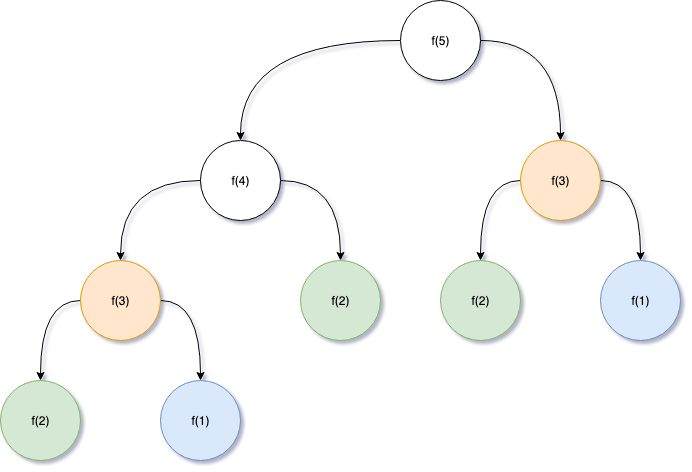

The diagram above was exported from draw.io. Its source (the exported page's mxGraphModel, read from the mxfile embedded in the PNG):
<mxGraphModel dx="1186" dy="798" grid="1" gridSize="10" guides="1" tooltips="1" connect="1" arrows="1" fold="1" page="1" pageScale="1" pageWidth="827" pageHeight="1169" math="0" shadow="0">
  <root>
    <mxCell id="0" />
    <mxCell id="1" parent="0" />
    <mxCell id="A3xSoN93WjKKEU1EJIlc-11" style="edgeStyle=orthogonalEdgeStyle;rounded=0;orthogonalLoop=1;jettySize=auto;html=1;exitX=0;exitY=0.5;exitDx=0;exitDy=0;entryX=0.5;entryY=0;entryDx=0;entryDy=0;curved=1;" edge="1" parent="1" source="A3xSoN93WjKKEU1EJIlc-1" target="A3xSoN93WjKKEU1EJIlc-2">
      <mxGeometry relative="1" as="geometry" />
    </mxCell>
    <mxCell id="A3xSoN93WjKKEU1EJIlc-12" style="edgeStyle=orthogonalEdgeStyle;curved=1;rounded=0;orthogonalLoop=1;jettySize=auto;html=1;exitX=1;exitY=0.5;exitDx=0;exitDy=0;" edge="1" parent="1" source="A3xSoN93WjKKEU1EJIlc-1" target="A3xSoN93WjKKEU1EJIlc-3">
      <mxGeometry relative="1" as="geometry" />
    </mxCell>
    <mxCell id="A3xSoN93WjKKEU1EJIlc-1" value="f(4)" style="ellipse;whiteSpace=wrap;html=1;aspect=fixed;" vertex="1" parent="1">
      <mxGeometry x="560" y="330" width="80" height="80" as="geometry" />
    </mxCell>
    <mxCell id="A3xSoN93WjKKEU1EJIlc-13" style="edgeStyle=orthogonalEdgeStyle;curved=1;rounded=0;orthogonalLoop=1;jettySize=auto;html=1;exitX=0;exitY=0.5;exitDx=0;exitDy=0;entryX=0.5;entryY=0;entryDx=0;entryDy=0;" edge="1" parent="1" source="A3xSoN93WjKKEU1EJIlc-2" target="A3xSoN93WjKKEU1EJIlc-4">
      <mxGeometry relative="1" as="geometry" />
    </mxCell>
    <mxCell id="A3xSoN93WjKKEU1EJIlc-14" style="edgeStyle=orthogonalEdgeStyle;curved=1;rounded=0;orthogonalLoop=1;jettySize=auto;html=1;exitX=1;exitY=0.5;exitDx=0;exitDy=0;" edge="1" parent="1" source="A3xSoN93WjKKEU1EJIlc-2" target="A3xSoN93WjKKEU1EJIlc-5">
      <mxGeometry relative="1" as="geometry" />
    </mxCell>
    <mxCell id="A3xSoN93WjKKEU1EJIlc-2" value="f(3)" style="ellipse;whiteSpace=wrap;html=1;aspect=fixed;fillColor=#ffe6cc;strokeColor=#d79b00;" vertex="1" parent="1">
      <mxGeometry x="440" y="450" width="80" height="80" as="geometry" />
    </mxCell>
    <mxCell id="A3xSoN93WjKKEU1EJIlc-3" value="f(2)" style="ellipse;whiteSpace=wrap;html=1;aspect=fixed;fillColor=#d5e8d4;strokeColor=#82b366;" vertex="1" parent="1">
      <mxGeometry x="660" y="450" width="80" height="80" as="geometry" />
    </mxCell>
    <mxCell id="A3xSoN93WjKKEU1EJIlc-4" value="f(2)" style="ellipse;whiteSpace=wrap;html=1;aspect=fixed;fillColor=#d5e8d4;strokeColor=#82b366;" vertex="1" parent="1">
      <mxGeometry x="360" y="570" width="80" height="80" as="geometry" />
    </mxCell>
    <mxCell id="A3xSoN93WjKKEU1EJIlc-5" value="f(1)" style="ellipse;whiteSpace=wrap;html=1;aspect=fixed;fillColor=#dae8fc;strokeColor=#6c8ebf;" vertex="1" parent="1">
      <mxGeometry x="520" y="570" width="80" height="80" as="geometry" />
    </mxCell>
    <mxCell id="A3xSoN93WjKKEU1EJIlc-18" style="edgeStyle=orthogonalEdgeStyle;curved=1;rounded=0;orthogonalLoop=1;jettySize=auto;html=1;exitX=0;exitY=0.5;exitDx=0;exitDy=0;" edge="1" parent="1" source="A3xSoN93WjKKEU1EJIlc-15" target="A3xSoN93WjKKEU1EJIlc-1">
      <mxGeometry relative="1" as="geometry" />
    </mxCell>
    <mxCell id="A3xSoN93WjKKEU1EJIlc-24" style="edgeStyle=orthogonalEdgeStyle;curved=1;rounded=0;orthogonalLoop=1;jettySize=auto;html=1;exitX=1;exitY=0.5;exitDx=0;exitDy=0;" edge="1" parent="1" source="A3xSoN93WjKKEU1EJIlc-15" target="A3xSoN93WjKKEU1EJIlc-21">
      <mxGeometry relative="1" as="geometry" />
    </mxCell>
    <mxCell id="A3xSoN93WjKKEU1EJIlc-15" value="f(5)" style="ellipse;whiteSpace=wrap;html=1;aspect=fixed;" vertex="1" parent="1">
      <mxGeometry x="760" y="190" width="80" height="80" as="geometry" />
    </mxCell>
    <mxCell id="A3xSoN93WjKKEU1EJIlc-19" style="edgeStyle=orthogonalEdgeStyle;curved=1;rounded=0;orthogonalLoop=1;jettySize=auto;html=1;exitX=0;exitY=0.5;exitDx=0;exitDy=0;entryX=0.5;entryY=0;entryDx=0;entryDy=0;" edge="1" parent="1" source="A3xSoN93WjKKEU1EJIlc-21" target="A3xSoN93WjKKEU1EJIlc-22">
      <mxGeometry relative="1" as="geometry" />
    </mxCell>
    <mxCell id="A3xSoN93WjKKEU1EJIlc-20" style="edgeStyle=orthogonalEdgeStyle;curved=1;rounded=0;orthogonalLoop=1;jettySize=auto;html=1;exitX=1;exitY=0.5;exitDx=0;exitDy=0;" edge="1" parent="1" source="A3xSoN93WjKKEU1EJIlc-21" target="A3xSoN93WjKKEU1EJIlc-23">
      <mxGeometry relative="1" as="geometry" />
    </mxCell>
    <mxCell id="A3xSoN93WjKKEU1EJIlc-21" value="f(3)" style="ellipse;whiteSpace=wrap;html=1;aspect=fixed;fillColor=#ffe6cc;strokeColor=#d79b00;" vertex="1" parent="1">
      <mxGeometry x="880" y="330" width="80" height="80" as="geometry" />
    </mxCell>
    <mxCell id="A3xSoN93WjKKEU1EJIlc-22" value="f(2)" style="ellipse;whiteSpace=wrap;html=1;aspect=fixed;fillColor=#d5e8d4;strokeColor=#82b366;" vertex="1" parent="1">
      <mxGeometry x="800" y="450" width="80" height="80" as="geometry" />
    </mxCell>
    <mxCell id="A3xSoN93WjKKEU1EJIlc-23" value="f(1)" style="ellipse;whiteSpace=wrap;html=1;aspect=fixed;fillColor=#dae8fc;strokeColor=#6c8ebf;" vertex="1" parent="1">
      <mxGeometry x="960" y="450" width="80" height="80" as="geometry" />
    </mxCell>
  </root>
</mxGraphModel>